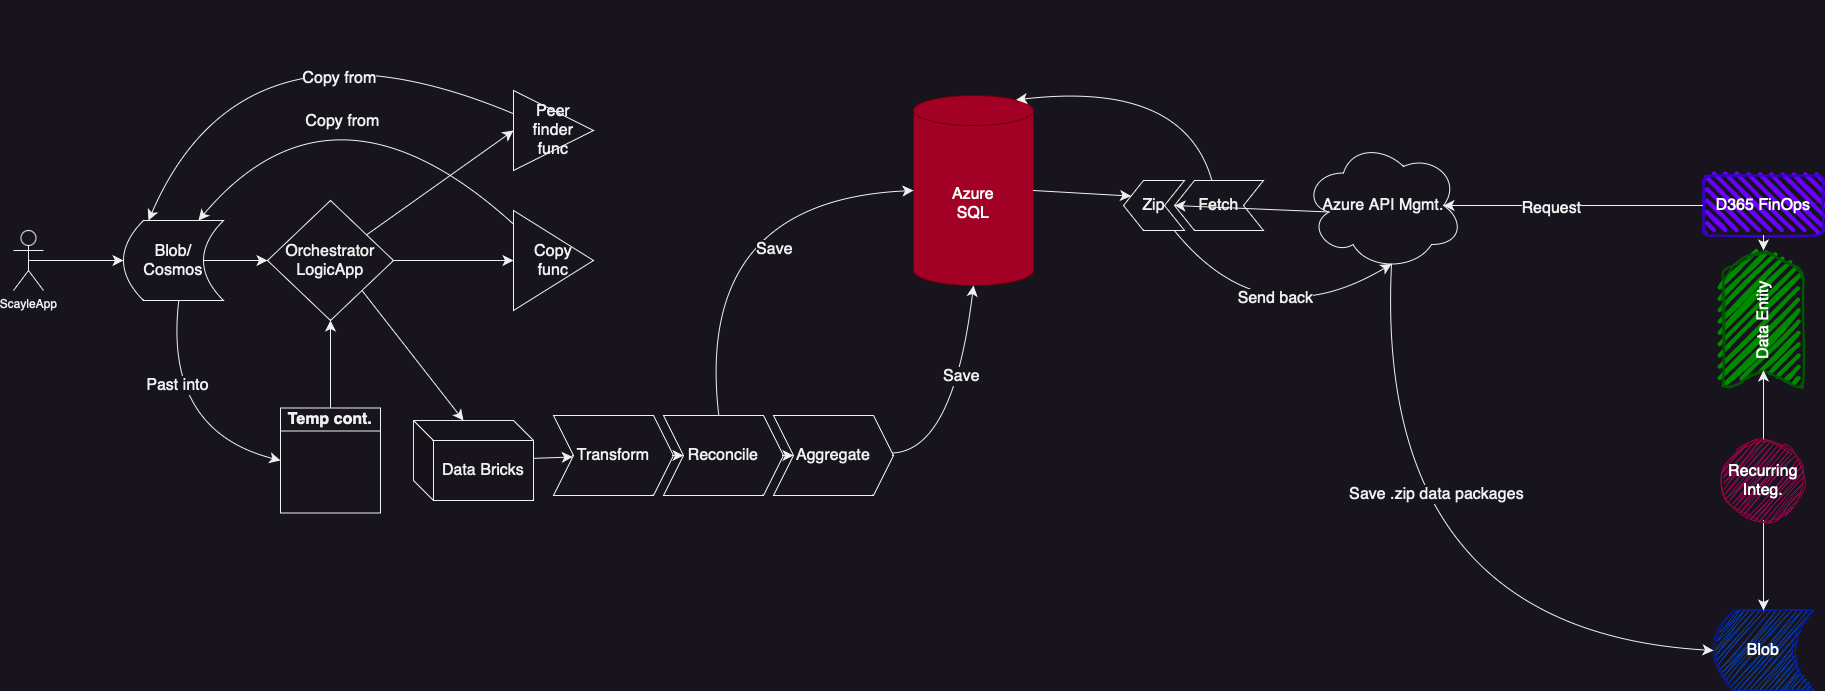

The diagram above was exported from draw.io. Its source (the exported page's mxGraphModel, read from the mxfile embedded in the PNG):
<mxGraphModel dx="3100" dy="2323" grid="1" gridSize="10" guides="1" tooltips="1" connect="1" arrows="1" fold="1" page="1" pageScale="1" pageWidth="827" pageHeight="1169" background="none" math="0" shadow="0">
  <root>
    <mxCell id="0" />
    <mxCell id="1" parent="0" />
    <mxCell id="af02VlJt8-nlOX1voYeY-99" value="" style="group" vertex="1" connectable="0" parent="1">
      <mxGeometry x="380" y="260" width="1810" height="690" as="geometry" />
    </mxCell>
    <mxCell id="af02VlJt8-nlOX1voYeY-1" value="ScayleApp&lt;br&gt;" style="shape=umlActor;verticalLabelPosition=bottom;verticalAlign=top;html=1;outlineConnect=0;" vertex="1" parent="af02VlJt8-nlOX1voYeY-99">
      <mxGeometry y="230" width="30" height="60" as="geometry" />
    </mxCell>
    <mxCell id="af02VlJt8-nlOX1voYeY-49" style="edgeStyle=none;curved=1;rounded=0;orthogonalLoop=1;jettySize=auto;html=1;fontSize=12;startSize=8;endSize=8;entryX=0;entryY=0.5;entryDx=0;entryDy=0;" edge="1" parent="af02VlJt8-nlOX1voYeY-99" target="af02VlJt8-nlOX1voYeY-48">
      <mxGeometry relative="1" as="geometry">
        <mxPoint x="210" y="470" as="targetPoint" />
        <mxPoint x="165.29411764705878" y="300" as="sourcePoint" />
        <Array as="points">
          <mxPoint x="150" y="430" />
        </Array>
      </mxGeometry>
    </mxCell>
    <mxCell id="af02VlJt8-nlOX1voYeY-51" value="Past into" style="edgeLabel;html=1;align=center;verticalAlign=middle;resizable=0;points=[];fontSize=16;" vertex="1" connectable="0" parent="af02VlJt8-nlOX1voYeY-49">
      <mxGeometry x="-0.3332" y="7" relative="1" as="geometry">
        <mxPoint as="offset" />
      </mxGeometry>
    </mxCell>
    <mxCell id="af02VlJt8-nlOX1voYeY-9" value="Orchestrator&lt;br&gt;LogicApp" style="rhombus;whiteSpace=wrap;html=1;fontSize=16;" vertex="1" parent="af02VlJt8-nlOX1voYeY-99">
      <mxGeometry x="254" y="200" width="126" height="120" as="geometry" />
    </mxCell>
    <mxCell id="af02VlJt8-nlOX1voYeY-11" value="Copy&lt;br&gt;func" style="triangle;whiteSpace=wrap;html=1;fontSize=16;" vertex="1" parent="af02VlJt8-nlOX1voYeY-99">
      <mxGeometry x="500" y="210" width="80" height="100" as="geometry" />
    </mxCell>
    <mxCell id="af02VlJt8-nlOX1voYeY-12" style="edgeStyle=none;curved=1;rounded=0;orthogonalLoop=1;jettySize=auto;html=1;exitX=1;exitY=0.5;exitDx=0;exitDy=0;entryX=0;entryY=0.5;entryDx=0;entryDy=0;fontSize=12;startSize=8;endSize=8;" edge="1" parent="af02VlJt8-nlOX1voYeY-99" source="af02VlJt8-nlOX1voYeY-9" target="af02VlJt8-nlOX1voYeY-11">
      <mxGeometry relative="1" as="geometry" />
    </mxCell>
    <mxCell id="af02VlJt8-nlOX1voYeY-21" value="Azure&lt;br&gt;SQL" style="shape=cylinder3;whiteSpace=wrap;html=1;boundedLbl=1;backgroundOutline=1;size=15;fontSize=16;fillColor=#a20025;fontColor=#ffffff;strokeColor=#6F0000;" vertex="1" parent="af02VlJt8-nlOX1voYeY-99">
      <mxGeometry x="900" y="95" width="120" height="190" as="geometry" />
    </mxCell>
    <mxCell id="af02VlJt8-nlOX1voYeY-23" value="Data Bricks" style="shape=cube;whiteSpace=wrap;html=1;boundedLbl=1;backgroundOutline=1;darkOpacity=0.05;darkOpacity2=0.1;fontSize=16;" vertex="1" parent="af02VlJt8-nlOX1voYeY-99">
      <mxGeometry x="400" y="420" width="120" height="80" as="geometry" />
    </mxCell>
    <mxCell id="af02VlJt8-nlOX1voYeY-54" style="edgeStyle=none;curved=1;rounded=0;orthogonalLoop=1;jettySize=auto;html=1;exitX=1;exitY=1;exitDx=0;exitDy=0;entryX=0;entryY=0;entryDx=50;entryDy=0;entryPerimeter=0;fontSize=12;startSize=8;endSize=8;" edge="1" parent="af02VlJt8-nlOX1voYeY-99" source="af02VlJt8-nlOX1voYeY-9" target="af02VlJt8-nlOX1voYeY-23">
      <mxGeometry relative="1" as="geometry" />
    </mxCell>
    <mxCell id="af02VlJt8-nlOX1voYeY-29" value="Peer&lt;br&gt;finder&lt;br&gt;func" style="triangle;whiteSpace=wrap;html=1;fontSize=16;" vertex="1" parent="af02VlJt8-nlOX1voYeY-99">
      <mxGeometry x="500" y="90" width="80" height="80" as="geometry" />
    </mxCell>
    <mxCell id="af02VlJt8-nlOX1voYeY-34" style="edgeStyle=none;curved=1;rounded=0;orthogonalLoop=1;jettySize=auto;html=1;entryX=0;entryY=0.5;entryDx=0;entryDy=0;fontSize=12;startSize=8;endSize=8;" edge="1" parent="af02VlJt8-nlOX1voYeY-99" source="af02VlJt8-nlOX1voYeY-9" target="af02VlJt8-nlOX1voYeY-29">
      <mxGeometry relative="1" as="geometry" />
    </mxCell>
    <mxCell id="af02VlJt8-nlOX1voYeY-37" value="Transform" style="shape=step;perimeter=stepPerimeter;whiteSpace=wrap;html=1;fixedSize=1;fontSize=16;" vertex="1" parent="af02VlJt8-nlOX1voYeY-99">
      <mxGeometry x="540" y="415" width="120" height="80" as="geometry" />
    </mxCell>
    <mxCell id="af02VlJt8-nlOX1voYeY-38" value="" style="edgeStyle=none;curved=1;rounded=0;orthogonalLoop=1;jettySize=auto;html=1;fontSize=12;startSize=8;endSize=8;" edge="1" parent="af02VlJt8-nlOX1voYeY-99" source="af02VlJt8-nlOX1voYeY-23" target="af02VlJt8-nlOX1voYeY-37">
      <mxGeometry relative="1" as="geometry" />
    </mxCell>
    <mxCell id="af02VlJt8-nlOX1voYeY-45" style="edgeStyle=none;curved=1;rounded=0;orthogonalLoop=1;jettySize=auto;html=1;entryX=0;entryY=0.5;entryDx=0;entryDy=0;entryPerimeter=0;fontSize=12;startSize=8;endSize=8;" edge="1" parent="af02VlJt8-nlOX1voYeY-99" source="af02VlJt8-nlOX1voYeY-39" target="af02VlJt8-nlOX1voYeY-21">
      <mxGeometry relative="1" as="geometry">
        <Array as="points">
          <mxPoint x="680" y="200" />
        </Array>
      </mxGeometry>
    </mxCell>
    <mxCell id="af02VlJt8-nlOX1voYeY-46" value="Save" style="edgeLabel;html=1;align=center;verticalAlign=middle;resizable=0;points=[];fontSize=16;" vertex="1" connectable="0" parent="af02VlJt8-nlOX1voYeY-45">
      <mxGeometry x="0.3377" y="-51" relative="1" as="geometry">
        <mxPoint as="offset" />
      </mxGeometry>
    </mxCell>
    <mxCell id="af02VlJt8-nlOX1voYeY-39" value="Reconcile" style="shape=step;perimeter=stepPerimeter;whiteSpace=wrap;html=1;fixedSize=1;fontSize=16;" vertex="1" parent="af02VlJt8-nlOX1voYeY-99">
      <mxGeometry x="650" y="415" width="120" height="80" as="geometry" />
    </mxCell>
    <mxCell id="af02VlJt8-nlOX1voYeY-40" value="" style="edgeStyle=none;curved=1;rounded=0;orthogonalLoop=1;jettySize=auto;html=1;fontSize=12;startSize=8;endSize=8;" edge="1" parent="af02VlJt8-nlOX1voYeY-99" source="af02VlJt8-nlOX1voYeY-37" target="af02VlJt8-nlOX1voYeY-39">
      <mxGeometry relative="1" as="geometry" />
    </mxCell>
    <mxCell id="af02VlJt8-nlOX1voYeY-43" style="edgeStyle=none;curved=1;rounded=0;orthogonalLoop=1;jettySize=auto;html=1;entryX=0.5;entryY=1;entryDx=0;entryDy=0;entryPerimeter=0;fontSize=12;startSize=8;endSize=8;" edge="1" parent="af02VlJt8-nlOX1voYeY-99" source="af02VlJt8-nlOX1voYeY-41" target="af02VlJt8-nlOX1voYeY-21">
      <mxGeometry relative="1" as="geometry">
        <Array as="points">
          <mxPoint x="940" y="450" />
        </Array>
      </mxGeometry>
    </mxCell>
    <mxCell id="af02VlJt8-nlOX1voYeY-44" value="Save" style="edgeLabel;html=1;align=center;verticalAlign=middle;resizable=0;points=[];fontSize=16;" vertex="1" connectable="0" parent="af02VlJt8-nlOX1voYeY-43">
      <mxGeometry x="0.2152" y="3" relative="1" as="geometry">
        <mxPoint as="offset" />
      </mxGeometry>
    </mxCell>
    <mxCell id="af02VlJt8-nlOX1voYeY-41" value="Aggregate" style="shape=step;perimeter=stepPerimeter;whiteSpace=wrap;html=1;fixedSize=1;fontSize=16;" vertex="1" parent="af02VlJt8-nlOX1voYeY-99">
      <mxGeometry x="760" y="415" width="120" height="80" as="geometry" />
    </mxCell>
    <mxCell id="af02VlJt8-nlOX1voYeY-42" value="" style="edgeStyle=none;curved=1;rounded=0;orthogonalLoop=1;jettySize=auto;html=1;fontSize=12;startSize=8;endSize=8;" edge="1" parent="af02VlJt8-nlOX1voYeY-99" source="af02VlJt8-nlOX1voYeY-39" target="af02VlJt8-nlOX1voYeY-41">
      <mxGeometry relative="1" as="geometry" />
    </mxCell>
    <mxCell id="af02VlJt8-nlOX1voYeY-53" style="edgeStyle=none;curved=1;rounded=0;orthogonalLoop=1;jettySize=auto;html=1;exitX=0.5;exitY=0;exitDx=0;exitDy=0;entryX=0.5;entryY=1;entryDx=0;entryDy=0;fontSize=12;startSize=8;endSize=8;" edge="1" parent="af02VlJt8-nlOX1voYeY-99" source="af02VlJt8-nlOX1voYeY-48" target="af02VlJt8-nlOX1voYeY-9">
      <mxGeometry relative="1" as="geometry" />
    </mxCell>
    <mxCell id="af02VlJt8-nlOX1voYeY-48" value="Temp cont." style="swimlane;whiteSpace=wrap;html=1;fontSize=16;" vertex="1" parent="af02VlJt8-nlOX1voYeY-99">
      <mxGeometry x="267" y="407.5" width="100" height="105" as="geometry" />
    </mxCell>
    <mxCell id="af02VlJt8-nlOX1voYeY-55" value="Blob/&lt;br&gt;Cosmos" style="shape=dataStorage;whiteSpace=wrap;html=1;fixedSize=1;fontSize=16;" vertex="1" parent="af02VlJt8-nlOX1voYeY-99">
      <mxGeometry x="110" y="220" width="100" height="80" as="geometry" />
    </mxCell>
    <mxCell id="af02VlJt8-nlOX1voYeY-56" style="edgeStyle=none;curved=1;rounded=0;orthogonalLoop=1;jettySize=auto;html=1;exitX=0.5;exitY=0.5;exitDx=0;exitDy=0;exitPerimeter=0;entryX=0;entryY=0.5;entryDx=0;entryDy=0;fontSize=12;startSize=8;endSize=8;" edge="1" parent="af02VlJt8-nlOX1voYeY-99" source="af02VlJt8-nlOX1voYeY-1" target="af02VlJt8-nlOX1voYeY-55">
      <mxGeometry relative="1" as="geometry" />
    </mxCell>
    <mxCell id="af02VlJt8-nlOX1voYeY-10" style="edgeStyle=none;curved=1;rounded=0;orthogonalLoop=1;jettySize=auto;html=1;exitX=0.81;exitY=0.5;exitDx=0;exitDy=0;exitPerimeter=0;fontSize=12;startSize=8;endSize=8;" edge="1" parent="af02VlJt8-nlOX1voYeY-99" source="af02VlJt8-nlOX1voYeY-55" target="af02VlJt8-nlOX1voYeY-9">
      <mxGeometry relative="1" as="geometry">
        <mxPoint x="200" y="260" as="sourcePoint" />
      </mxGeometry>
    </mxCell>
    <mxCell id="af02VlJt8-nlOX1voYeY-14" style="edgeStyle=none;curved=1;rounded=0;orthogonalLoop=1;jettySize=auto;html=1;entryX=0.75;entryY=0;entryDx=0;entryDy=0;fontSize=12;startSize=8;endSize=8;" edge="1" parent="af02VlJt8-nlOX1voYeY-99" source="af02VlJt8-nlOX1voYeY-11" target="af02VlJt8-nlOX1voYeY-55">
      <mxGeometry relative="1" as="geometry">
        <mxPoint x="170" y="220" as="targetPoint" />
        <Array as="points">
          <mxPoint x="320" y="60" />
        </Array>
      </mxGeometry>
    </mxCell>
    <mxCell id="af02VlJt8-nlOX1voYeY-15" value="Copy from" style="edgeLabel;html=1;align=center;verticalAlign=middle;resizable=0;points=[];fontSize=16;" vertex="1" connectable="0" parent="af02VlJt8-nlOX1voYeY-14">
      <mxGeometry x="0.2572" y="44" relative="1" as="geometry">
        <mxPoint as="offset" />
      </mxGeometry>
    </mxCell>
    <mxCell id="af02VlJt8-nlOX1voYeY-35" style="edgeStyle=none;curved=1;rounded=0;orthogonalLoop=1;jettySize=auto;html=1;entryX=0.25;entryY=0;entryDx=0;entryDy=0;fontSize=12;startSize=8;endSize=8;" edge="1" parent="af02VlJt8-nlOX1voYeY-99" source="af02VlJt8-nlOX1voYeY-29" target="af02VlJt8-nlOX1voYeY-55">
      <mxGeometry relative="1" as="geometry">
        <mxPoint x="148.70000000000005" y="224.35000000000002" as="targetPoint" />
        <Array as="points">
          <mxPoint x="230" />
        </Array>
      </mxGeometry>
    </mxCell>
    <mxCell id="af02VlJt8-nlOX1voYeY-36" value="Copy from" style="edgeLabel;html=1;align=center;verticalAlign=middle;resizable=0;points=[];fontSize=16;" vertex="1" connectable="0" parent="af02VlJt8-nlOX1voYeY-35">
      <mxGeometry x="-0.3399" y="34" relative="1" as="geometry">
        <mxPoint as="offset" />
      </mxGeometry>
    </mxCell>
    <mxCell id="af02VlJt8-nlOX1voYeY-57" value="Azure API Mgmt." style="ellipse;shape=cloud;whiteSpace=wrap;html=1;fontSize=16;" vertex="1" parent="af02VlJt8-nlOX1voYeY-99">
      <mxGeometry x="1290" y="140" width="160" height="130" as="geometry" />
    </mxCell>
    <mxCell id="af02VlJt8-nlOX1voYeY-58" value="D365 FinOps" style="rounded=1;whiteSpace=wrap;html=1;strokeWidth=2;fillWeight=4;hachureGap=8;hachureAngle=45;fillColor=#6a00ff;sketch=1;fontSize=16;fontColor=#ffffff;strokeColor=#3700CC;" vertex="1" parent="af02VlJt8-nlOX1voYeY-99">
      <mxGeometry x="1690" y="175" width="120" height="60" as="geometry" />
    </mxCell>
    <mxCell id="af02VlJt8-nlOX1voYeY-65" style="edgeStyle=none;curved=1;rounded=0;orthogonalLoop=1;jettySize=auto;html=1;entryX=0.875;entryY=0.5;entryDx=0;entryDy=0;entryPerimeter=0;fontSize=12;startSize=8;endSize=8;exitX=0;exitY=0.5;exitDx=0;exitDy=0;" edge="1" parent="af02VlJt8-nlOX1voYeY-99" source="af02VlJt8-nlOX1voYeY-58" target="af02VlJt8-nlOX1voYeY-57">
      <mxGeometry relative="1" as="geometry" />
    </mxCell>
    <mxCell id="af02VlJt8-nlOX1voYeY-87" value="Request" style="edgeLabel;html=1;align=center;verticalAlign=middle;resizable=0;points=[];fontSize=16;" vertex="1" connectable="0" parent="af02VlJt8-nlOX1voYeY-65">
      <mxGeometry x="0.167" y="1" relative="1" as="geometry">
        <mxPoint as="offset" />
      </mxGeometry>
    </mxCell>
    <mxCell id="af02VlJt8-nlOX1voYeY-61" value="Data Entity" style="shape=step;perimeter=stepPerimeter;whiteSpace=wrap;html=1;fixedSize=1;fontSize=16;fillColor=#008a00;rounded=1;strokeWidth=2;fillWeight=4;hachureGap=8;hachureAngle=45;rotation=-90;fontColor=#ffffff;strokeColor=#005700;sketch=1;curveFitting=1;jiggle=2;" vertex="1" parent="af02VlJt8-nlOX1voYeY-99">
      <mxGeometry x="1680" y="280" width="140" height="80" as="geometry" />
    </mxCell>
    <mxCell id="af02VlJt8-nlOX1voYeY-62" value="" style="edgeStyle=none;curved=1;rounded=0;orthogonalLoop=1;jettySize=auto;html=1;fontSize=12;startSize=8;endSize=8;" edge="1" parent="af02VlJt8-nlOX1voYeY-99" source="af02VlJt8-nlOX1voYeY-58" target="af02VlJt8-nlOX1voYeY-61">
      <mxGeometry relative="1" as="geometry" />
    </mxCell>
    <mxCell id="af02VlJt8-nlOX1voYeY-82" style="edgeStyle=none;curved=1;rounded=0;orthogonalLoop=1;jettySize=auto;html=1;entryX=0.855;entryY=0;entryDx=0;entryDy=4.35;entryPerimeter=0;fontSize=12;startSize=8;endSize=8;" edge="1" parent="af02VlJt8-nlOX1voYeY-99" source="af02VlJt8-nlOX1voYeY-75" target="af02VlJt8-nlOX1voYeY-21">
      <mxGeometry relative="1" as="geometry">
        <Array as="points">
          <mxPoint x="1170" y="80" />
        </Array>
      </mxGeometry>
    </mxCell>
    <mxCell id="af02VlJt8-nlOX1voYeY-75" value="Fetch" style="shape=step;perimeter=stepPerimeter;whiteSpace=wrap;html=1;fixedSize=1;fontSize=16;direction=west;" vertex="1" parent="af02VlJt8-nlOX1voYeY-99">
      <mxGeometry x="1161" y="180" width="89" height="50" as="geometry" />
    </mxCell>
    <mxCell id="af02VlJt8-nlOX1voYeY-81" style="edgeStyle=none;curved=1;rounded=0;orthogonalLoop=1;jettySize=auto;html=1;exitX=0.16;exitY=0.55;exitDx=0;exitDy=0;exitPerimeter=0;entryX=1;entryY=0.5;entryDx=0;entryDy=0;fontSize=12;startSize=8;endSize=8;" edge="1" parent="af02VlJt8-nlOX1voYeY-99" source="af02VlJt8-nlOX1voYeY-57" target="af02VlJt8-nlOX1voYeY-75">
      <mxGeometry relative="1" as="geometry" />
    </mxCell>
    <mxCell id="af02VlJt8-nlOX1voYeY-84" style="edgeStyle=none;curved=1;rounded=0;orthogonalLoop=1;jettySize=auto;html=1;entryX=0.55;entryY=0.95;entryDx=0;entryDy=0;entryPerimeter=0;fontSize=12;startSize=8;endSize=8;" edge="1" parent="af02VlJt8-nlOX1voYeY-99" source="af02VlJt8-nlOX1voYeY-78" target="af02VlJt8-nlOX1voYeY-57">
      <mxGeometry relative="1" as="geometry">
        <Array as="points">
          <mxPoint x="1250" y="340" />
        </Array>
      </mxGeometry>
    </mxCell>
    <mxCell id="af02VlJt8-nlOX1voYeY-85" value="Send back" style="edgeLabel;html=1;align=center;verticalAlign=middle;resizable=0;points=[];fontSize=16;" vertex="1" connectable="0" parent="af02VlJt8-nlOX1voYeY-84">
      <mxGeometry x="0.1945" y="32" relative="1" as="geometry">
        <mxPoint as="offset" />
      </mxGeometry>
    </mxCell>
    <mxCell id="af02VlJt8-nlOX1voYeY-78" value="Zip" style="shape=step;perimeter=stepPerimeter;whiteSpace=wrap;html=1;fixedSize=1;fontSize=16;direction=west;" vertex="1" parent="af02VlJt8-nlOX1voYeY-99">
      <mxGeometry x="1110" y="180" width="61" height="50" as="geometry" />
    </mxCell>
    <mxCell id="af02VlJt8-nlOX1voYeY-83" style="edgeStyle=none;curved=1;rounded=0;orthogonalLoop=1;jettySize=auto;html=1;exitX=1;exitY=0.5;exitDx=0;exitDy=0;exitPerimeter=0;entryX=1;entryY=0.75;entryDx=0;entryDy=0;fontSize=12;startSize=8;endSize=8;" edge="1" parent="af02VlJt8-nlOX1voYeY-99" source="af02VlJt8-nlOX1voYeY-21" target="af02VlJt8-nlOX1voYeY-78">
      <mxGeometry relative="1" as="geometry" />
    </mxCell>
    <mxCell id="af02VlJt8-nlOX1voYeY-91" value="Blob" style="shape=dataStorage;whiteSpace=wrap;html=1;fixedSize=1;fontSize=16;fillColor=#0050ef;fontColor=#ffffff;strokeColor=#001DBC;sketch=1;curveFitting=1;jiggle=2;" vertex="1" parent="af02VlJt8-nlOX1voYeY-99">
      <mxGeometry x="1700" y="610" width="100" height="80" as="geometry" />
    </mxCell>
    <mxCell id="af02VlJt8-nlOX1voYeY-97" style="edgeStyle=none;curved=1;rounded=0;orthogonalLoop=1;jettySize=auto;html=1;entryX=0.5;entryY=0;entryDx=0;entryDy=0;fontSize=12;startSize=8;endSize=8;" edge="1" parent="af02VlJt8-nlOX1voYeY-99" source="af02VlJt8-nlOX1voYeY-96" target="af02VlJt8-nlOX1voYeY-91">
      <mxGeometry relative="1" as="geometry" />
    </mxCell>
    <mxCell id="af02VlJt8-nlOX1voYeY-98" style="edgeStyle=none;curved=1;rounded=0;orthogonalLoop=1;jettySize=auto;html=1;entryX=0;entryY=0.5;entryDx=0;entryDy=0;fontSize=12;startSize=8;endSize=8;" edge="1" parent="af02VlJt8-nlOX1voYeY-99" source="af02VlJt8-nlOX1voYeY-96" target="af02VlJt8-nlOX1voYeY-61">
      <mxGeometry relative="1" as="geometry" />
    </mxCell>
    <mxCell id="af02VlJt8-nlOX1voYeY-96" value="Recurring&lt;br&gt;Integ." style="ellipse;whiteSpace=wrap;html=1;aspect=fixed;fontSize=16;sketch=1;curveFitting=1;jiggle=2;fillColor=#d80073;fontColor=#ffffff;strokeColor=#A50040;" vertex="1" parent="af02VlJt8-nlOX1voYeY-99">
      <mxGeometry x="1710" y="440" width="80" height="80" as="geometry" />
    </mxCell>
    <mxCell id="af02VlJt8-nlOX1voYeY-94" style="edgeStyle=none;curved=1;rounded=0;orthogonalLoop=1;jettySize=auto;html=1;exitX=0.55;exitY=0.95;exitDx=0;exitDy=0;exitPerimeter=0;entryX=0;entryY=0.5;entryDx=0;entryDy=0;fontSize=12;startSize=8;endSize=8;" edge="1" parent="af02VlJt8-nlOX1voYeY-99" source="af02VlJt8-nlOX1voYeY-57" target="af02VlJt8-nlOX1voYeY-91">
      <mxGeometry relative="1" as="geometry">
        <Array as="points">
          <mxPoint x="1360" y="630" />
        </Array>
      </mxGeometry>
    </mxCell>
    <mxCell id="af02VlJt8-nlOX1voYeY-95" value="Save .zip data packages" style="edgeLabel;html=1;align=center;verticalAlign=middle;resizable=0;points=[];fontSize=16;" vertex="1" connectable="0" parent="af02VlJt8-nlOX1voYeY-94">
      <mxGeometry x="-0.3547" y="55" relative="1" as="geometry">
        <mxPoint as="offset" />
      </mxGeometry>
    </mxCell>
  </root>
</mxGraphModel>